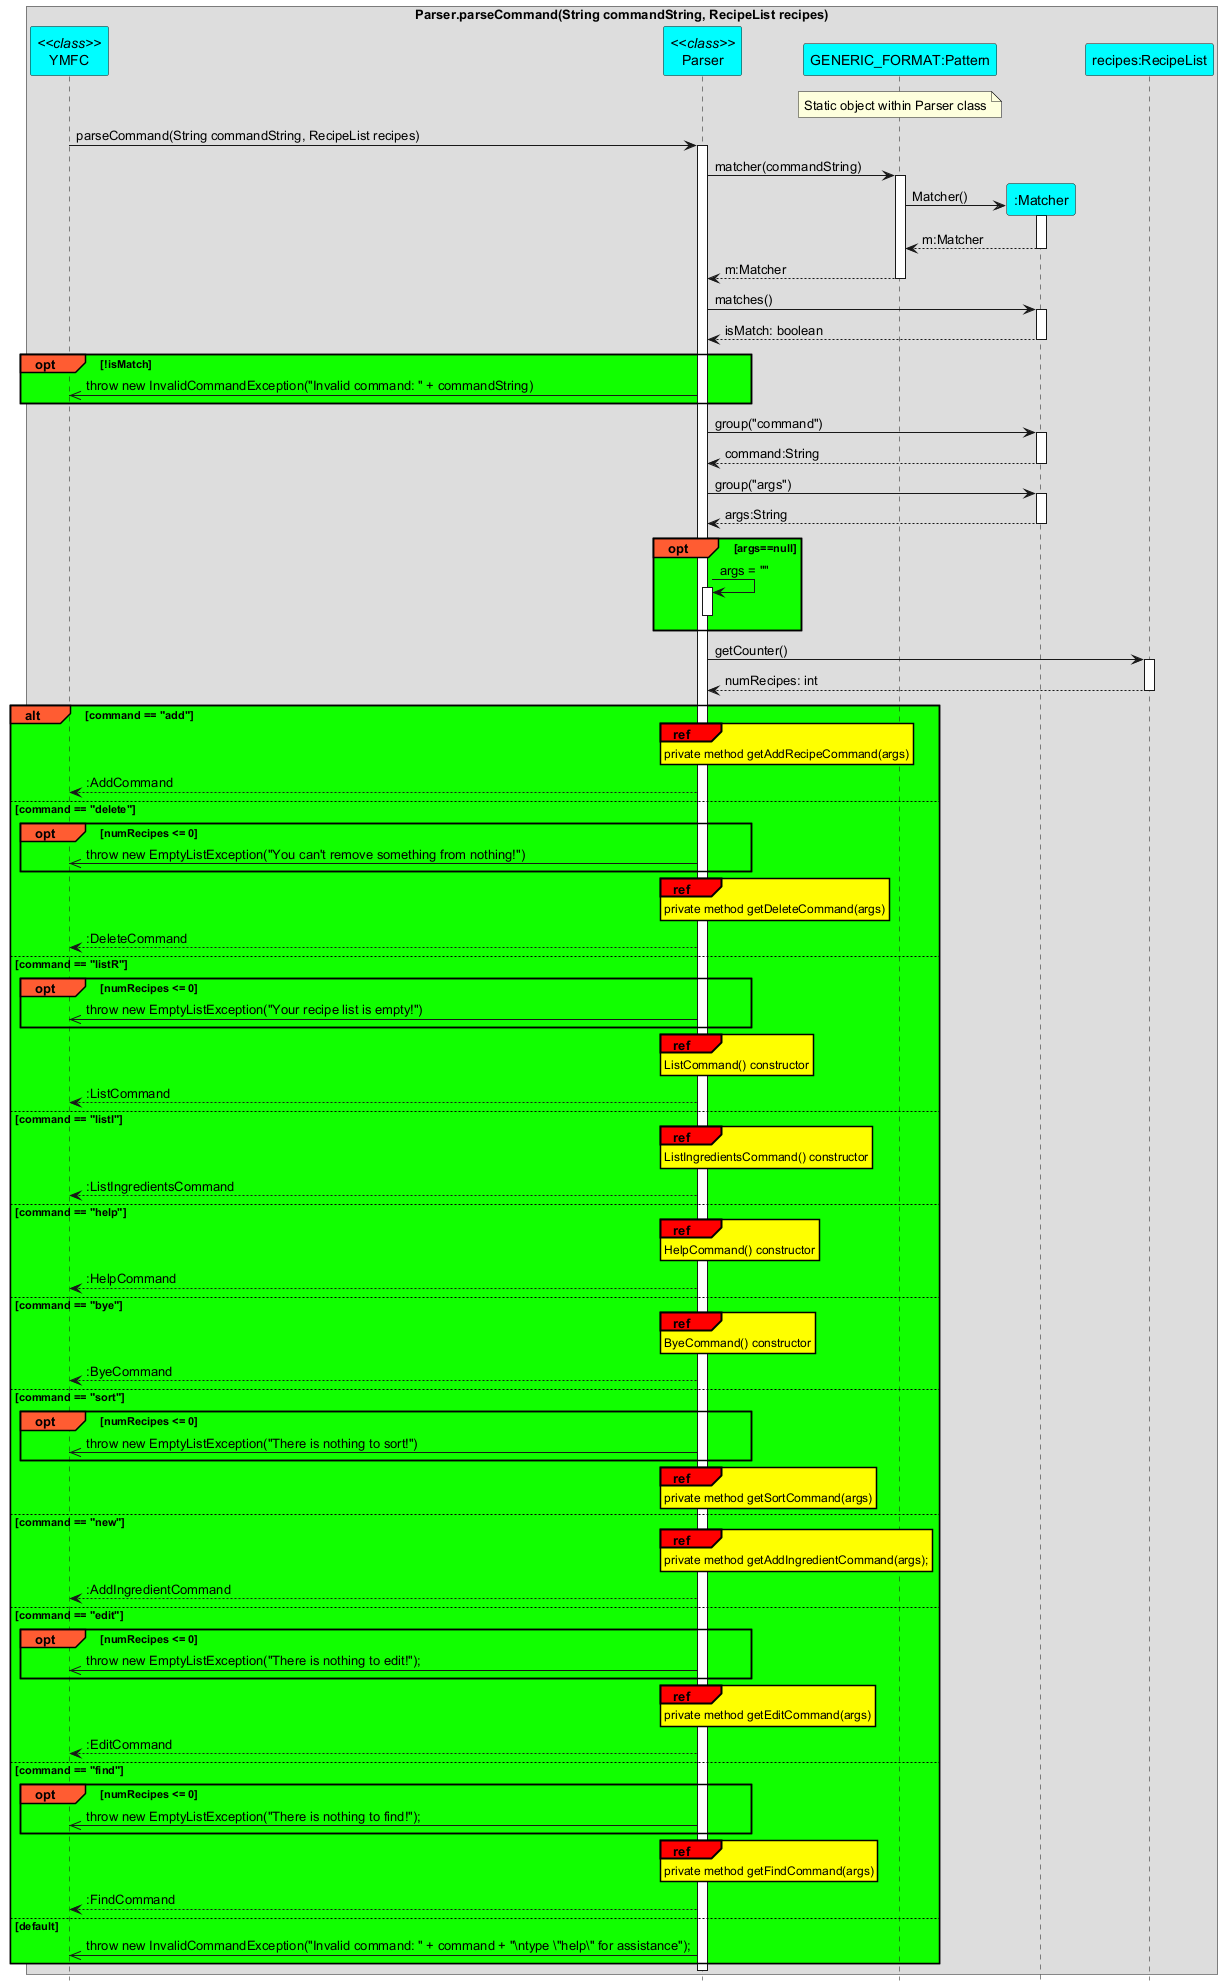

The diagram above was rendered by PlantUML. Its source (embedded in the PNG):
@startuml
!include Style.puml

hide footbox
skinparam guillemet false
skinparam sequenceReferenceBackgroundColor COLOR_YELLOW
skinparam sequenceReferenceHeaderBackgroundColor COLOR_RED
skinparam ParticipantBackGroundColor COLOR_LIGHTBLUE
skinparam {
    SequenceGroupBackgroundColor COLOR_LIGHTRED
}

box Parser.parseCommand(String commandString, RecipeList recipes)
participant "YMFC" as YMFC <<class>>
participant "Parser" as Parser <<class>>
participant "GENERIC_FORMAT:Pattern" as Pattern
note over of Pattern
	Static object within Parser class
end note
participant ":Matcher" as Matcher
participant "recipes:RecipeList" as RecipeList
end box

YMFC -> Parser: parseCommand(String commandString, RecipeList recipes)
activate Parser
Parser -> Pattern: matcher(commandString)

activate Pattern


Pattern -> Matcher **: Matcher()
activate Matcher

return m:Matcher

return m:Matcher

Parser -> Matcher: matches()
activate Matcher

return isMatch: boolean


opt COLOR_GREEN !isMatch
	Parser ->> YMFC: throw new InvalidCommandException("Invalid command: " + commandString)
end

Parser -> Matcher: group("command")
activate Matcher
return command:String
Parser -> Matcher: group("args")
activate Matcher
return args:String

opt COLOR_GREEN args==null
	Parser -> Parser: args = ""
	activate Parser
	deactivate Parser
end

Parser -> RecipeList: getCounter()
activate RecipeList
return numRecipes: int
alt COLOR_GREEN command == "add"
	ref over Parser
		private method getAddRecipeCommand(args)
	end ref
	Parser --> YMFC: :AddCommand
else command == "delete"
	opt COLOR_GREEN numRecipes <= 0
		Parser ->> YMFC: throw new EmptyListException("You can't remove something from nothing!")
		deactivate YMFC
	end
	ref over Parser
		private method getDeleteCommand(args)
	end ref
	Parser --> YMFC: :DeleteCommand
else command == "listR"
	opt COLOR_GREEN numRecipes <= 0
		Parser ->> YMFC: throw new EmptyListException("Your recipe list is empty!")
	end
	ref over Parser
		ListCommand() constructor
	end ref
	Parser --> YMFC: :ListCommand
else command == "listI"
	ref over Parser
		ListIngredientsCommand() constructor
	end ref
	Parser --> YMFC: :ListIngredientsCommand
else command == "help"
	ref over Parser
		HelpCommand() constructor
	end ref
	Parser --> YMFC: :HelpCommand
else command == "bye"
	ref over Parser
		ByeCommand() constructor
	end ref
	Parser --> YMFC: :ByeCommand
else command == "sort"
	opt COLOR_GREEN numRecipes <= 0
		Parser ->> YMFC: throw new EmptyListException("There is nothing to sort!")
	end
	ref over Parser
		private method getSortCommand(args)
	end ref
else command == "new"
	ref over Parser
		private method getAddIngredientCommand(args);
	end ref
	Parser --> YMFC: :AddIngredientCommand
else command == "edit"
	opt COLOR_GREEN numRecipes <= 0
		Parser ->> YMFC: throw new EmptyListException("There is nothing to edit!");
	end
	ref over Parser
		private method getEditCommand(args)
	end ref
	Parser --> YMFC: :EditCommand
else command == "find"
	opt COLOR_GREEN numRecipes <= 0
		Parser ->> YMFC: throw new EmptyListException("There is nothing to find!");
	end
	ref over Parser
		private method getFindCommand(args)
	end ref
	Parser --> YMFC: :FindCommand
else default
		Parser ->> YMFC: throw new InvalidCommandException("Invalid command: " + command + "\\ntype \"help\" for assistance");
end
deactivate Parser
@enduml